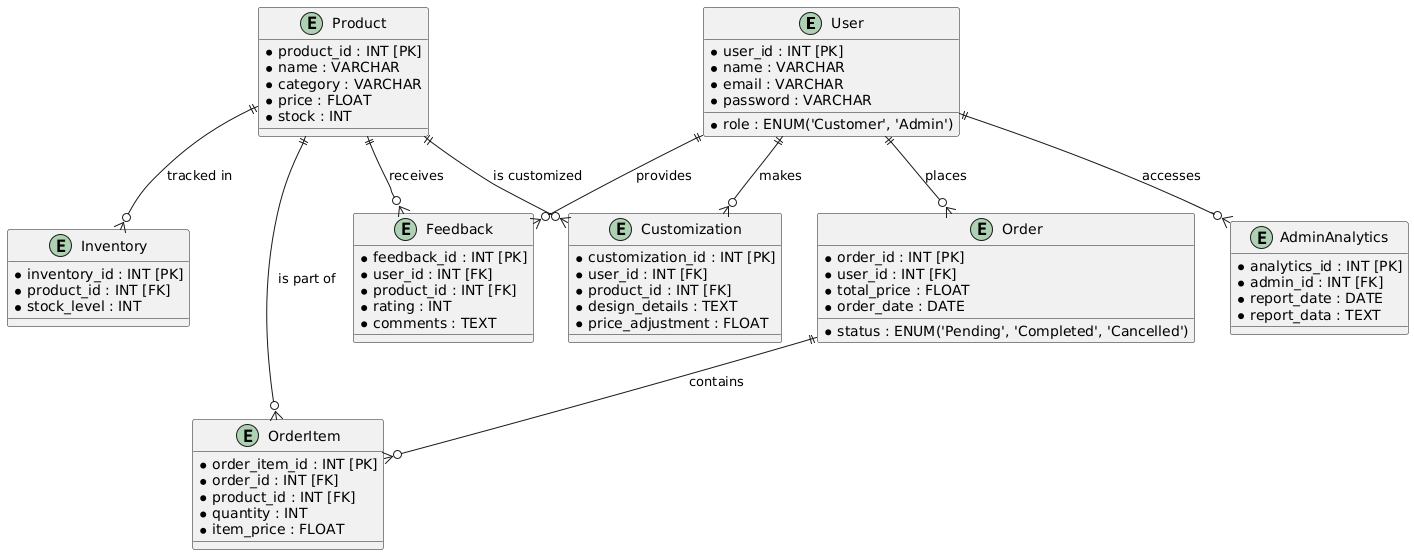

The diagram above was rendered by PlantUML. Its source (embedded in the PNG):
@startuml
entity "User" {
  * user_id : INT [PK]
  * name : VARCHAR
  * email : VARCHAR
  * password : VARCHAR
  * role : ENUM('Customer', 'Admin')
}

entity "Product" {
  * product_id : INT [PK]
  * name : VARCHAR
  * category : VARCHAR
  * price : FLOAT
  * stock : INT
}

entity "Customization" {
  * customization_id : INT [PK]
  * user_id : INT [FK]
  * product_id : INT [FK]
  * design_details : TEXT
  * price_adjustment : FLOAT
}

entity "Order" {
  * order_id : INT [PK]
  * user_id : INT [FK]
  * total_price : FLOAT
  * order_date : DATE
  * status : ENUM('Pending', 'Completed', 'Cancelled')
}

entity "OrderItem" {
  * order_item_id : INT [PK]
  * order_id : INT [FK]
  * product_id : INT [FK]
  * quantity : INT
  * item_price : FLOAT
}

entity "Inventory" {
  * inventory_id : INT [PK]
  * product_id : INT [FK]
  * stock_level : INT
}

entity "Feedback" {
  * feedback_id : INT [PK]
  * user_id : INT [FK]
  * product_id : INT [FK]
  * rating : INT
  * comments : TEXT
}

entity "AdminAnalytics" {
  * analytics_id : INT [PK]
  * admin_id : INT [FK]
  * report_date : DATE
  * report_data : TEXT
}

' Relationships
User ||--o{ Customization : "makes"
User ||--o{ Order : "places"
Order ||--o{ OrderItem : "contains"
Product ||--o{ Customization : "is customized"
Product ||--o{ OrderItem : "is part of"
Product ||--o{ Inventory : "tracked in"
User ||--o{ Feedback : "provides"
Product ||--o{ Feedback : "receives"
User ||--o{ AdminAnalytics : "accesses"
@enduml